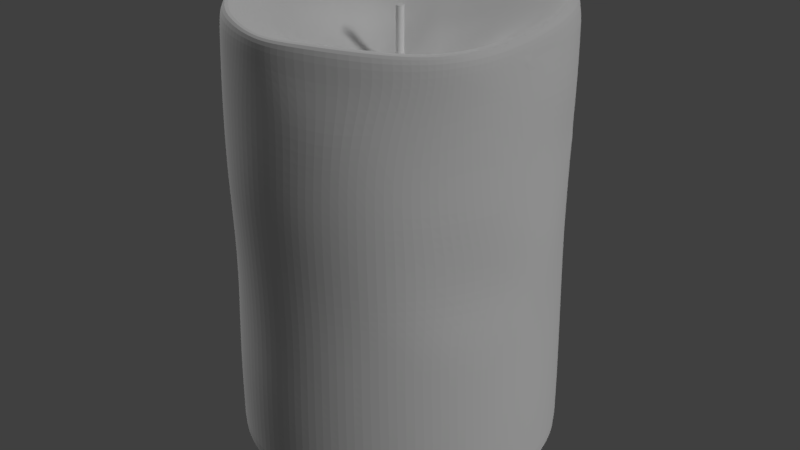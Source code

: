 # Source: KerzeKlein.blend  (saved by Blender 2.79.0; exported with 4.5.12 LTS)
import bpy
from mathutils import Matrix  # noqa: F401  (used for matrix-valued properties, if any)

bpy.ops.wm.read_factory_settings(use_empty=True)
scene = bpy.context.scene
scene.name = 'Scene'

# ---- collections
col_collection_1 = bpy.data.collections.new('Collection 1'); scene.collection.children.link(col_collection_1)

# ---- world
world_world = bpy.data.worlds.new('World'); scene.world = world_world
world_world.color = (0.05088, 0.05088, 0.05088)
world_world.use_sun_shadow = False
world_world.sun_shadow_jitter_overblur = 0.0
world_world.cycles.sampling_method = 'MANUAL'

# ---- lights
light_sun_001 = bpy.data.lights.new('Sun.001', 'SUN')
light_sun_001.transmission_factor = 0.0
light_sun_001.angle = 0.1993
light_sun_001.energy = 1.0
light_sun_001.shadow_buffer_clip_start = 0.5
light_sun_001.shadow_soft_size = 0.1
light_sun_001.shadow_cascade_max_distance = 1000.0
light_sun = bpy.data.lights.new('Sun', 'SUN')
light_sun.transmission_factor = 0.0
light_sun.angle = 0.1993
light_sun.energy = 1.0
light_sun.shadow_buffer_clip_start = 0.5
light_sun.shadow_soft_size = 0.1
light_sun.shadow_cascade_max_distance = 1000.0

# ---- meshes
me_cylinder_001 = bpy.data.meshes.new('Cylinder.001')
me_cylinder_001.from_pydata([(0.0, 1.0, -1.0), (0.0, 1.0, 1.0), (0.1951, 0.9808, -1.0), (0.1951, 0.9808, 1.0), (0.3827, 0.9239, -1.0), (0.3827, 0.9239, 1.0), (0.5556, 0.8315, -1.0), (0.5556, 0.8315, 1.0), (0.7071, 0.7071, -1.0), (0.7071, 0.7071, 1.0), (0.8315, 0.5556, -1.0), (0.8315, 0.5556, 1.0), (0.9239, 0.3827, -1.0), (0.9239, 0.3827, 1.0), (0.9808, 0.1951, -1.0), (0.9808, 0.1951, 1.0), (1.0, 7.55e-08, -1.0), (1.0, 7.55e-08, 1.0), (0.9808, -0.1951, -1.0), (0.9808, -0.1951, 1.0), (0.9239, -0.3827, -1.0), (0.9239, -0.3827, 1.0), (0.8315, -0.5556, -1.0), (0.8315, -0.5556, 1.0), (0.7071, -0.7071, -1.0), (0.7071, -0.7071, 1.0), (0.5556, -0.8315, -1.0), (0.5556, -0.8315, 1.0), (0.3827, -0.9239, -1.0), (0.3827, -0.9239, 1.0), (0.1951, -0.9808, -1.0), (0.1951, -0.9808, 1.0), (-3.258e-07, -1.0, -1.0), (-3.258e-07, -1.0, 1.0), (-0.1951, -0.9808, -1.0), (-0.1951, -0.9808, 1.0), (-0.3827, -0.9239, -1.0), (-0.3827, -0.9239, 1.0), (-0.5556, -0.8315, -1.0), (-0.5556, -0.8315, 1.0), (-0.7071, -0.7071, -1.0), (-0.7071, -0.7071, 1.0), (-0.8315, -0.5556, -1.0), (-0.8315, -0.5556, 1.0), (-0.9239, -0.3827, -1.0), (-0.9239, -0.3827, 1.0), (-0.9808, -0.1951, -1.0), (-0.9808, -0.1951, 1.0), (-1.0, 9.656e-07, -1.0), (-1.0, 9.656e-07, 1.0), (-0.9808, 0.1951, -1.0), (-0.9808, 0.1951, 1.0), (-0.9239, 0.3827, -1.0), (-0.9239, 0.3827, 1.0), (-0.8315, 0.5556, -1.0), (-0.8315, 0.5556, 1.0), (-0.7071, 0.7071, -1.0), (-0.7071, 0.7071, 1.0), (-0.5556, 0.8315, -1.0), (-0.5556, 0.8315, 1.0), (-0.3827, 0.9239, -1.0), (-0.3827, 0.9239, 1.0), (-0.1951, 0.9808, -1.0), (-0.1951, 0.9808, 1.0)], [], [(0, 1, 3, 2), (2, 3, 5, 4), (4, 5, 7, 6), (6, 7, 9, 8), (8, 9, 11, 10), (10, 11, 13, 12), (12, 13, 15, 14), (14, 15, 17, 16), (16, 17, 19, 18), (18, 19, 21, 20), (20, 21, 23, 22), (22, 23, 25, 24), (24, 25, 27, 26), (26, 27, 29, 28), (28, 29, 31, 30), (30, 31, 33, 32), (32, 33, 35, 34), (34, 35, 37, 36), (36, 37, 39, 38), (38, 39, 41, 40), (40, 41, 43, 42), (42, 43, 45, 44), (44, 45, 47, 46), (46, 47, 49, 48), (48, 49, 51, 50), (50, 51, 53, 52), (52, 53, 55, 54), (54, 55, 57, 56), (56, 57, 59, 58), (58, 59, 61, 60), (3, 1, 63, 61, 59, 57, 55, 53, 51, 49, 47, 45, 43, 41, 39, 37, 35, 33, 31, 29, 27, 25, 23, 21, 19, 17, 15, 13, 11, 9, 7, 5), (60, 61, 63, 62), (62, 63, 1, 0), (0, 2, 4, 6, 8, 10, 12, 14, 16, 18, 20, 22, 24, 26, 28, 30, 32, 34, 36, 38, 40, 42, 44, 46, 48, 50, 52, 54, 56, 58, 60, 62)])
me_cylinder_001.use_remesh_preserve_volume = False
me_cylinder_001.use_remesh_preserve_attributes = False
me_cylinder_001.use_mirror_vertex_groups = False
me_cylinder_001.update()
me_cylinder = bpy.data.meshes.new('Cylinder')
me_cylinder.from_pydata([(0.0, 1.0, 0.0), (-0.02931, 0.07116, 1.677), (0.1951, 0.9808, 0.0), (-0.02081, 0.07031, 1.676), (0.3827, 0.9239, 0.0), (-0.01019, 0.06738, 1.676), (0.5556, 0.8315, 0.0), (8.354e-05, 0.06255, 1.676), (0.7071, 0.7071, 0.0), (0.007982, 0.05717, 1.676), (0.8315, 0.5556, 0.0), (0.01241, 0.05262, 1.675), (0.9239, 0.3827, 0.0), (0.01596, 0.04704, 1.675), (0.9808, 0.1951, 0.0), (0.01893, 0.03936, 1.674), (1.0, 7.55e-08, 0.0), (0.01986, 0.02622, 1.673), (0.9808, -0.1951, 0.0), (0.0186, 0.01032, 1.672), (0.9239, -0.3827, 0.0), (0.01475, -0.005407, 1.671), (0.8315, -0.5556, 0.0), (0.009533, -0.02176, 1.67), (0.7071, -0.7071, 0.0), (0.002513, -0.03675, 1.669), (0.5556, -0.8315, 0.0), (0.006127, -0.03237, 1.669), (0.3827, -0.9239, 0.0), (0.01914, -0.02798, 1.669), (0.1951, -0.9808, 0.0), (0.01733, -0.02811, 1.669), (-3.258e-07, -1.0, 0.0), (0.01099, -0.02734, 1.669), (-0.1951, -0.9808, 0.0), (0.001733, -0.02438, 1.67), (-0.3827, -0.9239, 0.0), (-0.008255, -0.0191, 1.672), (-0.5556, -0.8315, 0.0), (-0.01683, -0.01166, 1.673), (-0.7071, -0.7071, 0.0), (-0.02494, -0.001532, 1.675), (-0.8315, -0.5556, 0.0), (-0.0319, 0.01094, 1.676), (-0.9239, -0.3827, 0.0), (-0.03689, 0.02345, 1.677), (-0.9808, -0.1951, 0.0), (-0.03943, 0.03557, 1.677), (-1.0, 9.656e-07, 0.0), (-0.04008, 0.04654, 1.677), (-0.9808, 0.1951, 0.0), (-0.03933, 0.05627, 1.677), (-0.9239, 0.3827, 0.0), (-0.03796, 0.06356, 1.677), (-0.8315, 0.5556, 0.0), (-0.03644, 0.06769, 1.677), (-0.7071, 0.7071, 0.0), (-0.03521, 0.06978, 1.677), (-0.5556, 0.8315, 0.0), (-0.03532, 0.06979, 1.676), (-0.3827, 0.9239, 0.0), (-0.03542, 0.06975, 1.676), (-0.1951, 0.9808, 0.0), (-0.03409, 0.0703, 1.676), (0.0, 1.0, 0.1667), (0.0, 1.0, 0.3333), (0.0, 1.0, 0.5), (-3.254e-05, 1.0, 0.6667), (-0.002222, 1.0, 0.8333), (-0.007111, 0.9998, 1.0), (-0.007104, 0.9862, 1.174), (-0.002074, 0.984, 1.354), (0.0, 0.9575, 1.536), (0.01021, 0.9365, 1.698), (0.03393, 0.9552, 1.849), (0.2129, 0.9518, 1.858), (0.1968, 0.9182, 1.71), (0.1946, 0.9365, 1.544), (0.1907, 0.9656, 1.364), (0.1842, 0.9708, 1.182), (0.1842, 0.9808, 1.0), (0.1902, 0.9808, 0.8333), (0.1941, 0.9808, 0.6667), (0.1951, 0.9808, 0.5), (0.1951, 0.9808, 0.3333), (0.1951, 0.9808, 0.1667), (0.3885, 0.9047, 1.867), (0.3827, 0.875, 1.717), (0.3806, 0.8823, 1.55), (0.3754, 0.9103, 1.373), (0.3677, 0.9214, 1.184), (0.3677, 0.9239, 1.001), (0.3744, 0.9239, 0.8333), (0.3797, 0.9239, 0.6667), (0.3825, 0.9239, 0.5), (0.3827, 0.9239, 0.3333), (0.3827, 0.9239, 0.1667), (0.5809, 0.7927, 1.879), (0.5548, 0.7994, 1.719), (0.551, 0.8, 1.552), (0.5446, 0.8235, 1.374), (0.5364, 0.8315, 1.185), (0.5364, 0.8315, 1.002), (0.5434, 0.8315, 0.8333), (0.5496, 0.8315, 0.6667), (0.554, 0.8315, 0.5), (0.5556, 0.8315, 0.3333), (0.5556, 0.8315, 0.1667), (0.7328, 0.657, 1.897), (0.7049, 0.6901, 1.719), (0.6993, 0.6905, 1.552), (0.6922, 0.7061, 1.374), (0.6839, 0.7071, 1.185), (0.6838, 0.7071, 1.002), (0.6908, 0.7071, 0.8333), (0.6976, 0.7071, 0.6667), (0.7034, 0.7071, 0.5), (0.7068, 0.7071, 0.3333), (0.7071, 0.7071, 0.1667), (0.8298, 0.5301, 1.9), (0.8241, 0.5496, 1.717), (0.8443, 0.4891, 1.482), (0.8437, 0.4906, 1.436), (0.8045, 0.5556, 1.184), (0.8044, 0.5556, 1.001), (0.8109, 0.5556, 0.8333), (0.8182, 0.5556, 0.6667), (0.8251, 0.5556, 0.5), (0.8299, 0.5556, 0.3333), (0.8315, 0.5556, 0.1667), (0.8988, 0.349, 1.893), (0.9031, 0.3825, 1.712), (0.8645, 0.4454, 1.481), (0.8665, 0.4455, 1.433), (0.8937, 0.3827, 1.182), (0.8936, 0.3827, 1.0), (0.8995, 0.3827, 0.8333), (0.907, 0.3827, 0.6667), (0.9142, 0.3827, 0.5), (0.9219, 0.3827, 0.3333), (0.9239, 0.3827, 0.1667), (0.9242, 0.1339, 1.885), (0.9429, 0.1851, 1.707), (0.9314, 0.1951, 1.537), (0.945, 0.1951, 1.355), (0.9484, 0.2147, 1.174), (0.9484, 0.2148, 1.0), (0.9533, 0.1951, 0.8333), (0.9601, 0.1951, 0.6667), (0.9704, 0.1951, 0.5), (0.9784, 0.1951, 0.3333), (0.9808, 0.1951, 0.1667), (0.9143, -0.1152, 1.872), (0.9337, -0.04831, 1.715), (0.9384, 7.55e-08, 1.528), (0.9483, 0.000106, 1.346), (0.9663, 0.06202, 1.169), (0.9663, 0.06205, 1.0), (0.9697, 0.001594, 0.8333), (0.9785, 7.55e-08, 0.6667), (0.9888, 7.55e-08, 0.5), (0.9971, 7.55e-08, 0.3333), (1.0, 7.55e-08, 0.1667), (0.8887, -0.3135, 1.867), (0.8932, -0.2622, 1.734), (0.9131, -0.1963, 1.519), (0.9261, -0.1918, 1.339), (0.9464, -0.1096, 1.167), (0.9466, -0.1096, 1.0), (0.9504, -0.19, 0.8333), (0.9592, -0.1951, 0.6667), (0.9695, -0.1951, 0.5), (0.9778, -0.1951, 0.3333), (0.9808, -0.1951, 0.1667), (0.8478, -0.4398, 1.865), (0.8426, -0.4172, 1.733), (0.8536, -0.3863, 1.514), (0.8691, -0.378, 1.334), (0.8895, -0.2972, 1.167), (0.8897, -0.2972, 1.0), (0.8935, -0.3776, 0.8333), (0.9023, -0.3827, 0.6667), (0.9126, -0.3827, 0.5), (0.9209, -0.3827, 0.3333), (0.9239, -0.3827, 0.1667), (0.7936, -0.541, 1.862), (0.7719, -0.5516, 1.728), (0.7637, -0.5607, 1.513), (0.7803, -0.5542, 1.333), (0.7981, -0.4935, 1.167), (0.7981, -0.4926, 1.0), (0.802, -0.5523, 0.8333), (0.8107, -0.5556, 0.6667), (0.8209, -0.5556, 0.5), (0.829, -0.5556, 0.3333), (0.8315, -0.5556, 0.1667), (0.7209, -0.6382, 1.857), (0.6804, -0.6722, 1.72), (0.6538, -0.7091, 1.506), (0.6718, -0.7071, 1.333), (0.6761, -0.6873, 1.167), (0.6761, -0.6815, 1.0), (0.681, -0.7009, 0.8333), (0.6877, -0.707, 0.6667), (0.6974, -0.7071, 0.5), (0.705, -0.7071, 0.3333), (0.7071, -0.7071, 0.1667), (0.6035, -0.7451, 1.851), (0.55, -0.8026, 1.691), (0.5223, -0.8309, 1.503), (0.5321, -0.8315, 1.333), (0.5278, -0.8287, 1.167), (0.5278, -0.819, 1.0), (0.5334, -0.819, 0.8333), (0.5404, -0.8287, 0.6667), (0.547, -0.8315, 0.5), (0.5539, -0.8315, 0.3333), (0.5556, -0.8315, 0.1667), (0.4187, -0.8514, 1.847), (0.3897, -0.9116, 1.673), (0.3686, -0.9212, 1.503), (0.3644, -0.9233, 1.333), (0.3585, -0.9159, 1.167), (0.3585, -0.9045, 1.0), (0.3647, -0.9046, 0.8333), (0.3716, -0.916, 0.6667), (0.3776, -0.9234, 0.5), (0.3816, -0.9239, 0.3333), (0.3827, -0.9239, 0.1667), (0.1636, -0.9263, 1.851), (0.2128, -0.9671, 1.673), (0.1958, -0.9774, 1.501), (0.181, -0.9768, 1.333), (0.175, -0.9663, 1.167), (0.175, -0.9552, 1.0), (0.1813, -0.9552, 0.8333), (0.1878, -0.9664, 0.6667), (0.1927, -0.9768, 0.5), (0.195, -0.9808, 0.3333), (0.1951, -0.9808, 0.1667), (-0.0544, -0.9509, 1.864), (0.002373, -0.9795, 1.683), (0.009441, -0.9969, 1.5), (-0.01001, -0.995, 1.333), (-0.01591, -0.9788, 1.167), (-0.0159, -0.9698, 1.0), (-0.009791, -0.9699, 0.8333), (-0.004101, -0.9789, 0.6667), (-0.0006004, -0.9951, 0.5), (-3.258e-07, -1.0, 0.3333), (-3.258e-07, -1.0, 0.1667), (-0.1818, -0.9408, 1.868), (-0.205, -0.9542, 1.701), (-0.1898, -0.9782, 1.502), (-0.2014, -0.9748, 1.333), (-0.2068, -0.9584, 1.167), (-0.2068, -0.9489, 1.0), (-0.2013, -0.9489, 0.8333), (-0.1968, -0.9584, 0.6667), (-0.1951, -0.9748, 0.5), (-0.1951, -0.9808, 0.3333), (-0.1951, -0.9808, 0.1667), (-0.32, -0.9116, 1.864), (-0.3769, -0.9081, 1.707), (-0.3816, -0.919, 1.508), (-0.386, -0.9179, 1.333), (-0.3906, -0.9014, 1.167), (-0.3906, -0.892, 1.0), (-0.3859, -0.892, 0.8333), (-0.3829, -0.9014, 0.6667), (-0.3827, -0.9179, 0.5), (-0.3827, -0.9239, 0.3333), (-0.3827, -0.9239, 0.1667), (-0.4843, -0.8509, 1.857), (-0.5294, -0.836, 1.709), (-0.5514, -0.8284, 1.509), (-0.5567, -0.8265, 1.333), (-0.5601, -0.8103, 1.167), (-0.5601, -0.8013, 1.0), (-0.5566, -0.8014, 0.8333), (-0.5556, -0.8103, 0.6667), (-0.5556, -0.8265, 0.5), (-0.5556, -0.8315, 0.3333), (-0.5556, -0.8315, 0.1667), (-0.6177, -0.7647, 1.855), (-0.661, -0.738, 1.704), (-0.7026, -0.7099, 1.507), (-0.7072, -0.7031, 1.333), (-0.7091, -0.6927, 1.167), (-0.7091, -0.6816, 1.0), (-0.7072, -0.6817, 0.8333), (-0.7071, -0.6928, 0.6667), (-0.7071, -0.7031, 0.5), (-0.7071, -0.7071, 0.3333), (-0.7071, -0.7071, 0.1667), (-0.7442, -0.6394, 1.849), (-0.791, -0.5961, 1.687), (-0.8254, -0.5655, 1.503), (-0.8315, -0.555, 1.333), (-0.8319, -0.5478, 1.167), (-0.8319, -0.5364, 1.0), (-0.8315, -0.5366, 0.8333), (-0.8315, -0.5478, 0.6667), (-0.8315, -0.555, 0.5), (-0.8315, -0.5556, 0.3333), (-0.8315, -0.5556, 0.1667), (-0.8556, -0.47, 1.842), (-0.8996, -0.4242, 1.672), (-0.9181, -0.3971, 1.501), (-0.9239, -0.3827, 1.333), (-0.9239, -0.38, 1.167), (-0.9239, -0.3705, 1.0), (-0.9239, -0.3706, 0.8333), (-0.9239, -0.3801, 0.6667), (-0.9239, -0.3827, 0.5), (-0.9239, -0.3827, 0.3333), (-0.9239, -0.3827, 0.1667), (-0.9419, -0.2618, 1.836), (-0.9666, -0.2381, 1.665), (-0.9762, -0.2182, 1.499), (-0.9808, -0.1957, 1.333), (-0.9808, -0.195, 1.167), (-0.9808, -0.1892, 1.0), (-0.9808, -0.1893, 0.8333), (-0.9808, -0.195, 0.6667), (-0.9808, -0.1951, 0.5), (-0.9808, -0.1951, 0.3333), (-0.9808, -0.1951, 0.1667), (-0.9832, -0.04767, 1.831), (-0.9921, -0.04416, 1.66), (-0.9992, -0.02902, 1.494), (-1.0, -0.00708, 1.333), (-1.0, 9.656e-07, 1.167), (-1.0, 0.001447, 1.0), (-1.0, 0.001393, 0.8333), (-1.0, 9.656e-07, 0.6667), (-1.0, 9.656e-07, 0.5), (-1.0, 9.656e-07, 0.3333), (-1.0, 9.656e-07, 0.1667), (-0.9783, 0.1429, 1.827), (-0.9773, 0.1514, 1.657), (-0.9811, 0.1619, 1.493), (-0.9808, 0.1826, 1.333), (-0.9808, 0.1926, 1.167), (-0.9808, 0.1951, 1.0), (-0.9808, 0.1951, 0.8333), (-0.9808, 0.1951, 0.6667), (-0.9808, 0.1951, 0.5), (-0.9808, 0.1951, 0.3333), (-0.9808, 0.1951, 0.1667), (-0.936, 0.3266, 1.823), (-0.9226, 0.3353, 1.657), (-0.9233, 0.3477, 1.494), (-0.9239, 0.3678, 1.333), (-0.9239, 0.3727, 1.167), (-0.9239, 0.3827, 1.0), (-0.9239, 0.3827, 0.8333), (-0.9239, 0.3827, 0.6667), (-0.9239, 0.3827, 0.5), (-0.9239, 0.3827, 0.3333), (-0.9239, 0.3827, 0.1667), (-0.8503, 0.4992, 1.82), (-0.8361, 0.4999, 1.655), (-0.8307, 0.5176, 1.498), (-0.8315, 0.5397, 1.333), (-0.8315, 0.5427, 1.167), (-0.8315, 0.5552, 1.0), (-0.8315, 0.5556, 0.8333), (-0.8315, 0.5556, 0.6667), (-0.8315, 0.5556, 0.5), (-0.8315, 0.5556, 0.3333), (-0.8315, 0.5556, 0.1667), (-0.7198, 0.6503, 1.819), (-0.7161, 0.6481, 1.653), (-0.707, 0.6687, 1.503), (-0.7071, 0.6894, 1.333), (-0.7071, 0.7059, 1.167), (-0.7071, 0.706, 1.0), (-0.7071, 0.7071, 0.8333), (-0.7071, 0.7071, 0.6667), (-0.7071, 0.7071, 0.5), (-0.7071, 0.7071, 0.3333), (-0.7071, 0.7071, 0.1667), (-0.5549, 0.7738, 1.821), (-0.5588, 0.772, 1.661), (-0.5556, 0.7942, 1.509), (-0.5556, 0.8163, 1.334), (-0.5558, 0.8304, 1.167), (-0.5558, 0.8297, 1.0), (-0.5556, 0.8315, 0.8333), (-0.5556, 0.8315, 0.6667), (-0.5556, 0.8315, 0.5), (-0.5556, 0.8315, 0.3333), (-0.5556, 0.8315, 0.1667), (-0.3684, 0.8622, 1.827), (-0.3777, 0.8659, 1.67), (-0.3826, 0.8867, 1.518), (-0.3827, 0.9096, 1.338), (-0.3842, 0.9248, 1.167), (-0.3842, 0.9227, 1.0), (-0.3827, 0.9239, 0.8333), (-0.3827, 0.9239, 0.6667), (-0.3827, 0.9239, 0.5), (-0.3827, 0.9239, 0.3333), (-0.3827, 0.9239, 0.1667), (-0.1676, 0.9211, 1.837), (-0.181, 0.9252, 1.682), (-0.1951, 0.9417, 1.527), (-0.1955, 0.9621, 1.345), (-0.199, 0.9808, 1.169), (-0.199, 0.9801, 1.0), (-0.1956, 0.9808, 0.8333), (-0.1951, 0.9808, 0.6667), (-0.1951, 0.9808, 0.5), (-0.1951, 0.9808, 0.3333), (-0.1951, 0.9808, 0.1667), (0.2441, 0.9301, 2.026), (0.03329, 0.957, 2.017), (0.4424, 0.8483, 2.029), (0.6275, 0.7309, 2.027), (0.7543, 0.6127, 2.022), (0.8293, 0.4892, 2.014), (0.884, 0.3373, 2.006), (0.913, 0.1571, 1.99), (0.9175, -0.0537, 1.974), (0.8994, -0.2525, 1.963), (0.8616, -0.4107, 1.958), (0.8019, -0.541, 1.957), (0.7136, -0.6456, 1.956), (0.5837, -0.7515, 1.96), (0.3925, -0.8533, 1.967), (0.1459, -0.9264, 1.967), (-0.05256, -0.9499, 1.957), (-0.1766, -0.9406, 1.957), (-0.3052, -0.9121, 1.963), (-0.4612, -0.8532, 1.973), (-0.5968, -0.7693, 1.977), (-0.7339, -0.6445, 1.981), (-0.8582, -0.4755, 1.983), (-0.9441, -0.2698, 1.991), (-0.9844, -0.04466, 2.001), (-0.9726, 0.163, 2.003), (-0.921, 0.3531, 2.004), (-0.8239, 0.5229, 2.005), (-0.6887, 0.6763, 2.006), (-0.5235, 0.7922, 2.006), (-0.3484, 0.8731, 2.006), (-0.1648, 0.9345, 2.01), (0.2229, 0.7951, 2.003), (0.03409, 0.8203, 1.991), (0.4022, 0.7309, 2.007), (0.5695, 0.6416, 2.01), (0.6929, 0.548, 2.01), (0.7677, 0.4357, 2.002), (0.8182, 0.2961, 1.992), (0.8458, 0.1386, 1.977), (0.8516, -0.04227, 1.962), (0.8387, -0.224, 1.953), (0.804, -0.3755, 1.949), (0.7464, -0.4995, 1.948), (0.6613, -0.5994, 1.945), (0.5373, -0.689, 1.948), (0.3605, -0.7741, 1.952), (0.1442, -0.8437, 1.954), (-0.04664, -0.8836, 1.95), (-0.1647, -0.8801, 1.95), (-0.2765, -0.8506, 1.954), (-0.4114, -0.7895, 1.962), (-0.5295, -0.7101, 1.965), (-0.6467, -0.5947, 1.971), (-0.7527, -0.4416, 1.97), (-0.8222, -0.2542, 1.975), (-0.8456, -0.04727, 1.982), (-0.8293, 0.1352, 1.982), (-0.7772, 0.2996, 1.981), (-0.6886, 0.4514, 1.98), (-0.5725, 0.5819, 1.979), (-0.435, 0.6816, 1.977), (-0.2912, 0.7519, 1.977), (-0.1397, 0.805, 1.983), (0.2007, 0.6867, 1.957), (0.03414, 0.7034, 1.944), (0.3592, 0.6422, 1.965), (0.5073, 0.5772, 1.974), (0.628, 0.4959, 1.982), (0.7084, 0.3871, 1.976), (0.7582, 0.2615, 1.967), (0.7848, 0.1215, 1.954), (0.792, -0.04029, 1.941), (0.7804, -0.194, 1.934), (0.7485, -0.3388, 1.932), (0.6889, -0.4573, 1.929), (0.5993, -0.5583, 1.928), (0.4893, -0.6349, 1.929), (0.3267, -0.7081, 1.929), (0.1435, -0.766, 1.93), (-0.03323, -0.8115, 1.932), (-0.1507, -0.8126, 1.935), (-0.2583, -0.7813, 1.938), (-0.3692, -0.7258, 1.941), (-0.4737, -0.6492, 1.943), (-0.5708, -0.5458, 1.945), (-0.6589, -0.4019, 1.945), (-0.7105, -0.2261, 1.945), (-0.7209, -0.04269, 1.942), (-0.6985, 0.1202, 1.938), (-0.6488, 0.2628, 1.936), (-0.5718, 0.3919, 1.933), (-0.4747, 0.5026, 1.933), (-0.3629, 0.587, 1.932), (-0.2452, 0.6488, 1.933), (-0.1195, 0.6932, 1.938), (0.1751, 0.6097, 1.917), (0.02883, 0.6218, 1.906), (0.3216, 0.5797, 1.93), (0.4568, 0.5296, 1.942), (0.5663, 0.453, 1.948), (0.6517, 0.3503, 1.946), (0.7047, 0.2336, 1.94), (0.7321, 0.1008, 1.929), (0.7395, -0.02799, 1.92), (0.7281, -0.1699, 1.913), (0.6983, -0.3084, 1.911), (0.6362, -0.4199, 1.909), (0.5417, -0.519, 1.908), (0.4331, -0.5948, 1.908), (0.2979, -0.6547, 1.905), (0.1334, -0.7067, 1.904), (-0.019, -0.7414, 1.909), (-0.1377, -0.7442, 1.914), (-0.2396, -0.7163, 1.916), (-0.3365, -0.6684, 1.918), (-0.4292, -0.5953, 1.919), (-0.5148, -0.4938, 1.918), (-0.5834, -0.359, 1.916), (-0.6236, -0.1946, 1.911), (-0.6278, -0.03256, 1.906), (-0.6046, 0.1146, 1.901), (-0.5561, 0.2397, 1.897), (-0.4886, 0.353, 1.895), (-0.4078, 0.4474, 1.895), (-0.3139, 0.52, 1.895), (-0.2149, 0.5745, 1.897), (-0.1045, 0.6127, 1.901), (0.1524, 0.5569, 1.886), (0.0214, 0.5651, 1.876), (0.288, 0.5318, 1.9), (0.4031, 0.491, 1.91), (0.5101, 0.4198, 1.916), (0.5977, 0.3239, 1.917), (0.6536, 0.2144, 1.913), (0.6818, 0.09481, 1.905), (0.6904, -0.02805, 1.898), (0.6817, -0.1513, 1.893), (0.6538, -0.283, 1.891), (0.5902, -0.3884, 1.888), (0.4931, -0.4833, 1.886), (0.3857, -0.5577, 1.883), (0.2615, -0.6144, 1.881), (0.1268, -0.6574, 1.88), (-0.009607, -0.682, 1.884), (-0.1261, -0.6835, 1.89), (-0.2221, -0.663, 1.893), (-0.3096, -0.6203, 1.895), (-0.3949, -0.5463, 1.895), (-0.4696, -0.4431, 1.892), (-0.5262, -0.3132, 1.886), (-0.557, -0.1646, 1.88), (-0.5592, -0.01781, 1.874), (-0.5372, 0.1123, 1.87), (-0.4931, 0.2259, 1.867), (-0.4323, 0.3262, 1.864), (-0.3625, 0.4091, 1.864), (-0.2818, 0.4731, 1.866), (-0.1948, 0.5222, 1.868), (-0.09526, 0.5561, 1.872), (0.1192, 0.4971, 1.845), (0.008715, 0.5031, 1.841), (0.2287, 0.4768, 1.854), (0.3345, 0.4406, 1.863), (0.4337, 0.3821, 1.871), (0.5172, 0.3, 1.874), (0.5748, 0.2017, 1.872), (0.6075, 0.09203, 1.867), (0.6198, -0.02508, 1.863), (0.6152, -0.1437, 1.859), (0.5875, -0.2527, 1.857), (0.5238, -0.3501, 1.854), (0.4346, -0.4351, 1.849), (0.3318, -0.5044, 1.845), (0.2219, -0.5568, 1.842), (0.1072, -0.5936, 1.843), (-0.008237, -0.6121, 1.846), (-0.1114, -0.6117, 1.85), (-0.2001, -0.5908, 1.854), (-0.2804, -0.547, 1.856), (-0.3532, -0.4753, 1.855), (-0.4146, -0.3737, 1.854), (-0.4579, -0.2522, 1.842), (-0.4803, -0.1197, 1.836), (-0.4798, 0.006031, 1.831), (-0.4604, 0.1155, 1.829), (-0.4239, 0.212, 1.826), (-0.3742, 0.2966, 1.824), (-0.3147, 0.3666, 1.824), (-0.2481, 0.4221, 1.827), (-0.1755, 0.4639, 1.83), (-0.09027, 0.4921, 1.836), (0.09054, 0.4531, 1.815), (-0.001397, 0.4577, 1.814), (0.1867, 0.4346, 1.821), (0.282, 0.4012, 1.829), (0.3686, 0.3505, 1.831), (0.4488, 0.2787, 1.833), (0.5061, 0.1896, 1.832), (0.5383, 0.08726, 1.827), (0.5554, -0.02033, 1.828), (0.5486, -0.1246, 1.826), (0.5245, -0.2291, 1.825), (0.4668, -0.3165, 1.823), (0.3824, -0.3947, 1.817), (0.2926, -0.4592, 1.813), (0.1943, -0.5048, 1.808), (0.09142, -0.5377, 1.81), (-0.007793, -0.5524, 1.813), (-0.09788, -0.5464, 1.817), (-0.1807, -0.5244, 1.821), (-0.2545, -0.4784, 1.823), (-0.319, -0.4079, 1.822), (-0.371, -0.3185, 1.82), (-0.4075, -0.2054, 1.811), (-0.4242, -0.0882, 1.804), (-0.4229, 0.0217, 1.8), (-0.4068, 0.1172, 1.798), (-0.3762, 0.2009, 1.794), (-0.3341, 0.2745, 1.793), (-0.2837, 0.3367, 1.795), (-0.2255, 0.3854, 1.798), (-0.1619, 0.4227, 1.802), (-0.08815, 0.4481, 1.809), (0.05971, 0.3975, 1.781), (-0.01709, 0.4011, 1.781), (0.1405, 0.3817, 1.785), (0.218, 0.3518, 1.788), (0.2934, 0.3091, 1.788), (0.3626, 0.2495, 1.788), (0.4139, 0.1738, 1.786), (0.446, 0.08399, 1.784), (0.4578, -0.004957, 1.784), (0.4569, -0.09608, 1.785), (0.4337, -0.1885, 1.783), (0.3828, -0.2676, 1.779), (0.3143, -0.3379, 1.774), (0.2419, -0.3911, 1.769), (0.1617, -0.4292, 1.768), (0.07412, -0.4546, 1.769), (-0.00705, -0.4625, 1.772), (-0.08311, -0.4568, 1.776), (-0.1544, -0.4323, 1.782), (-0.2174, -0.3884, 1.783), (-0.2717, -0.3241, 1.783), (-0.3153, -0.2449, 1.78), (-0.3447, -0.1543, 1.774), (-0.3579, -0.05541, 1.769), (-0.3569, 0.03565, 1.766), (-0.3443, 0.1151, 1.764), (-0.3206, 0.1853, 1.762), (-0.2873, 0.2473, 1.762), (-0.2466, 0.2987, 1.763), (-0.1989, 0.3398, 1.766), (-0.1458, 0.3715, 1.771), (-0.08643, 0.3925, 1.776), (0.5809, 0.7927, 1.879), (0.7328, 0.657, 1.897), (0.8298, 0.5301, 1.9), (0.8988, 0.349, 1.893), (0.9242, 0.1339, 1.885), (0.9143, -0.1152, 1.872), (0.8443, 0.4891, 1.482), (0.8437, 0.4906, 1.436), (0.8645, 0.4454, 1.481), (0.8665, 0.4455, 1.433), (0.8443, 0.4891, 1.482), (0.8437, 0.4906, 1.436), (0.8645, 0.4454, 1.481), (0.8665, 0.4455, 1.433), (0.02833, 0.3139, 1.741), (-0.02752, 0.3171, 1.74), (0.08627, 0.3007, 1.741), (0.1447, 0.2775, 1.741), (0.1977, 0.245, 1.738), (0.2432, 0.2023, 1.734), (0.2801, 0.1481, 1.732), (0.3041, 0.08474, 1.73), (0.3165, 0.01531, 1.73), (0.3132, -0.05581, 1.727), (0.2953, -0.1238, 1.723), (0.2602, -0.1862, 1.719), (0.2176, -0.2406, 1.716), (0.1683, -0.2834, 1.717), (0.1108, -0.3083, 1.718), (0.05212, -0.3236, 1.721), (-0.005958, -0.327, 1.723), (-0.0629, -0.3191, 1.726), (-0.1163, -0.2983, 1.73), (-0.1638, -0.2611, 1.732), (-0.2038, -0.2108, 1.733), (-0.2345, -0.1517, 1.733), (-0.2554, -0.08634, 1.731), (-0.2662, -0.01961, 1.73), (-0.2673, 0.04381, 1.728), (-0.26, 0.103, 1.728), (-0.2447, 0.1562, 1.728), (-0.2221, 0.2026, 1.729), (-0.1933, 0.2419, 1.731), (-0.159, 0.2728, 1.733), (-0.1206, 0.2958, 1.735), (-0.07776, 0.3109, 1.738), (0.01173, 0.2529, 1.717), (-0.02984, 0.2566, 1.718), (0.05536, 0.2417, 1.716), (0.09752, 0.2231, 1.715), (0.1344, 0.1968, 1.712), (0.1671, 0.1648, 1.708), (0.1934, 0.1248, 1.705), (0.2126, 0.07597, 1.702), (0.2218, 0.02485, 1.699), (0.2167, -0.02657, 1.696), (0.2041, -0.08057, 1.693), (0.1807, -0.1283, 1.689), (0.1521, -0.1717, 1.688), (0.1197, -0.2071, 1.69), (0.0783, -0.2237, 1.691), (0.03605, -0.2335, 1.694), (-0.006959, -0.2337, 1.696), (-0.05009, -0.2247, 1.7), (-0.09024, -0.2078, 1.703), (-0.1251, -0.1795, 1.706), (-0.155, -0.1411, 1.708), (-0.1789, -0.09686, 1.709), (-0.1958, -0.04857, 1.71), (-0.2053, -0.0005248, 1.709), (-0.2074, 0.04617, 1.709), (-0.2032, 0.09093, 1.709), (-0.1923, 0.1321, 1.709), (-0.1763, 0.1685, 1.711), (-0.1551, 0.1983, 1.712), (-0.1291, 0.2223, 1.713), (-0.09968, 0.2403, 1.715), (-0.06664, 0.252, 1.717), (-0.002888, 0.1804, 1.695), (-0.02834, 0.1832, 1.695), (0.02397, 0.1713, 1.693), (0.049, 0.1578, 1.691), (0.07226, 0.1405, 1.689), (0.09192, 0.1192, 1.686), (0.107, 0.09426, 1.684), (0.1174, 0.06591, 1.681), (0.1211, 0.03345, 1.678), (0.1194, -0.00116, 1.676), (0.1117, -0.03641, 1.673), (0.1002, -0.06863, 1.671), (0.08567, -0.09795, 1.67), (0.06817, -0.1223, 1.671), (0.04392, -0.1328, 1.672), (0.01734, -0.1363, 1.673), (-0.01016, -0.1336, 1.675), (-0.03756, -0.1257, 1.678), (-0.06254, -0.1114, 1.681), (-0.08525, -0.09278, 1.685), (-0.1044, -0.06925, 1.687), (-0.1205, -0.04289, 1.689), (-0.1319, -0.0145, 1.691), (-0.1387, 0.01515, 1.692), (-0.141, 0.045, 1.692), (-0.139, 0.07415, 1.693), (-0.1332, 0.1016, 1.693), (-0.1234, 0.1254, 1.693), (-0.11, 0.1454, 1.694), (-0.09348, 0.1614, 1.694), (-0.07427, 0.1729, 1.695), (-0.0526, 0.1804, 1.695)], [], [(74, 417, 416, 75), (75, 416, 418, 86), (86, 418, 419, 97), (97, 419, 420, 108), (108, 420, 421, 119), (119, 421, 422, 130), (130, 422, 423, 141), (141, 423, 424, 152), (152, 424, 425, 163), (163, 425, 426, 174), (174, 426, 427, 185), (185, 427, 428, 196), (196, 428, 429, 207), (207, 429, 430, 218), (218, 430, 431, 229), (229, 431, 432, 240), (240, 432, 433, 251), (251, 433, 434, 262), (262, 434, 435, 273), (273, 435, 436, 284), (284, 436, 437, 295), (295, 437, 438, 306), (306, 438, 439, 317), (317, 439, 440, 328), (328, 440, 441, 339), (339, 441, 442, 350), (350, 442, 443, 361), (361, 443, 444, 372), (372, 444, 445, 383), (383, 445, 446, 394), (3, 1, 63, 61, 59, 57, 55, 53, 51, 49, 47, 45, 43, 41, 39, 37, 35, 33, 31, 29, 27, 25, 23, 21, 19, 17, 15, 13, 11, 9, 7, 5), (394, 446, 447, 405), (405, 447, 417, 74), (0, 2, 4, 6, 8, 10, 12, 14, 16, 18, 20, 22, 24, 26, 28, 30, 32, 34, 36, 38, 40, 42, 44, 46, 48, 50, 52, 54, 56, 58, 60, 62), (62, 415, 64, 0), (415, 414, 65, 64), (414, 413, 66, 65), (413, 412, 67, 66), (412, 411, 68, 67), (411, 410, 69, 68), (410, 409, 70, 69), (409, 408, 71, 70), (408, 407, 72, 71), (407, 406, 73, 72), (406, 405, 74, 73), (60, 404, 415, 62), (404, 403, 414, 415), (403, 402, 413, 414), (402, 401, 412, 413), (401, 400, 411, 412), (400, 399, 410, 411), (399, 398, 409, 410), (398, 397, 408, 409), (397, 396, 407, 408), (396, 395, 406, 407), (395, 394, 405, 406), (58, 393, 404, 60), (393, 392, 403, 404), (392, 391, 402, 403), (391, 390, 401, 402), (390, 389, 400, 401), (389, 388, 399, 400), (388, 387, 398, 399), (387, 386, 397, 398), (386, 385, 396, 397), (385, 384, 395, 396), (384, 383, 394, 395), (56, 382, 393, 58), (382, 381, 392, 393), (381, 380, 391, 392), (380, 379, 390, 391), (379, 378, 389, 390), (378, 377, 388, 389), (377, 376, 387, 388), (376, 375, 386, 387), (375, 374, 385, 386), (374, 373, 384, 385), (373, 372, 383, 384), (54, 371, 382, 56), (371, 370, 381, 382), (370, 369, 380, 381), (369, 368, 379, 380), (368, 367, 378, 379), (367, 366, 377, 378), (366, 365, 376, 377), (365, 364, 375, 376), (364, 363, 374, 375), (363, 362, 373, 374), (362, 361, 372, 373), (52, 360, 371, 54), (360, 359, 370, 371), (359, 358, 369, 370), (358, 357, 368, 369), (357, 356, 367, 368), (356, 355, 366, 367), (355, 354, 365, 366), (354, 353, 364, 365), (353, 352, 363, 364), (352, 351, 362, 363), (351, 350, 361, 362), (50, 349, 360, 52), (349, 348, 359, 360), (348, 347, 358, 359), (347, 346, 357, 358), (346, 345, 356, 357), (345, 344, 355, 356), (344, 343, 354, 355), (343, 342, 353, 354), (342, 341, 352, 353), (341, 340, 351, 352), (340, 339, 350, 351), (48, 338, 349, 50), (338, 337, 348, 349), (337, 336, 347, 348), (336, 335, 346, 347), (335, 334, 345, 346), (334, 333, 344, 345), (333, 332, 343, 344), (332, 331, 342, 343), (331, 330, 341, 342), (330, 329, 340, 341), (329, 328, 339, 340), (46, 327, 338, 48), (327, 326, 337, 338), (326, 325, 336, 337), (325, 324, 335, 336), (324, 323, 334, 335), (323, 322, 333, 334), (322, 321, 332, 333), (321, 320, 331, 332), (320, 319, 330, 331), (319, 318, 329, 330), (318, 317, 328, 329), (44, 316, 327, 46), (316, 315, 326, 327), (315, 314, 325, 326), (314, 313, 324, 325), (313, 312, 323, 324), (312, 311, 322, 323), (311, 310, 321, 322), (310, 309, 320, 321), (309, 308, 319, 320), (308, 307, 318, 319), (307, 306, 317, 318), (42, 305, 316, 44), (305, 304, 315, 316), (304, 303, 314, 315), (303, 302, 313, 314), (302, 301, 312, 313), (301, 300, 311, 312), (300, 299, 310, 311), (299, 298, 309, 310), (298, 297, 308, 309), (297, 296, 307, 308), (296, 295, 306, 307), (40, 294, 305, 42), (294, 293, 304, 305), (293, 292, 303, 304), (292, 291, 302, 303), (291, 290, 301, 302), (290, 289, 300, 301), (289, 288, 299, 300), (288, 287, 298, 299), (287, 286, 297, 298), (286, 285, 296, 297), (285, 284, 295, 296), (38, 283, 294, 40), (283, 282, 293, 294), (282, 281, 292, 293), (281, 280, 291, 292), (280, 279, 290, 291), (279, 278, 289, 290), (278, 277, 288, 289), (277, 276, 287, 288), (276, 275, 286, 287), (275, 274, 285, 286), (274, 273, 284, 285), (36, 272, 283, 38), (272, 271, 282, 283), (271, 270, 281, 282), (270, 269, 280, 281), (269, 268, 279, 280), (268, 267, 278, 279), (267, 266, 277, 278), (266, 265, 276, 277), (265, 264, 275, 276), (264, 263, 274, 275), (263, 262, 273, 274), (34, 261, 272, 36), (261, 260, 271, 272), (260, 259, 270, 271), (259, 258, 269, 270), (258, 257, 268, 269), (257, 256, 267, 268), (256, 255, 266, 267), (255, 254, 265, 266), (254, 253, 264, 265), (253, 252, 263, 264), (252, 251, 262, 263), (32, 250, 261, 34), (250, 249, 260, 261), (249, 248, 259, 260), (248, 247, 258, 259), (247, 246, 257, 258), (246, 245, 256, 257), (245, 244, 255, 256), (244, 243, 254, 255), (243, 242, 253, 254), (242, 241, 252, 253), (241, 240, 251, 252), (30, 239, 250, 32), (239, 238, 249, 250), (238, 237, 248, 249), (237, 236, 247, 248), (236, 235, 246, 247), (235, 234, 245, 246), (234, 233, 244, 245), (233, 232, 243, 244), (232, 231, 242, 243), (231, 230, 241, 242), (230, 229, 240, 241), (28, 228, 239, 30), (228, 227, 238, 239), (227, 226, 237, 238), (226, 225, 236, 237), (225, 224, 235, 236), (224, 223, 234, 235), (223, 222, 233, 234), (222, 221, 232, 233), (221, 220, 231, 232), (220, 219, 230, 231), (219, 218, 229, 230), (26, 217, 228, 28), (217, 216, 227, 228), (216, 215, 226, 227), (215, 214, 225, 226), (214, 213, 224, 225), (213, 212, 223, 224), (212, 211, 222, 223), (211, 210, 221, 222), (210, 209, 220, 221), (209, 208, 219, 220), (208, 207, 218, 219), (24, 206, 217, 26), (206, 205, 216, 217), (205, 204, 215, 216), (204, 203, 214, 215), (203, 202, 213, 214), (202, 201, 212, 213), (201, 200, 211, 212), (200, 199, 210, 211), (199, 198, 209, 210), (198, 197, 208, 209), (197, 196, 207, 208), (22, 195, 206, 24), (195, 194, 205, 206), (194, 193, 204, 205), (193, 192, 203, 204), (192, 191, 202, 203), (191, 190, 201, 202), (190, 189, 200, 201), (189, 188, 199, 200), (188, 187, 198, 199), (187, 186, 197, 198), (186, 185, 196, 197), (20, 184, 195, 22), (184, 183, 194, 195), (183, 182, 193, 194), (182, 181, 192, 193), (181, 180, 191, 192), (180, 179, 190, 191), (179, 178, 189, 190), (178, 177, 188, 189), (177, 176, 187, 188), (176, 175, 186, 187), (175, 174, 185, 186), (18, 173, 184, 20), (173, 172, 183, 184), (172, 171, 182, 183), (171, 170, 181, 182), (170, 169, 180, 181), (169, 168, 179, 180), (168, 167, 178, 179), (167, 166, 177, 178), (166, 165, 176, 177), (165, 164, 175, 176), (164, 163, 174, 175), (16, 162, 173, 18), (162, 161, 172, 173), (161, 160, 171, 172), (160, 159, 170, 171), (159, 158, 169, 170), (158, 157, 168, 169), (157, 156, 167, 168), (156, 155, 166, 167), (155, 154, 165, 166), (154, 153, 164, 165), (153, 152, 163, 164), (14, 151, 162, 16), (151, 150, 161, 162), (150, 149, 160, 161), (149, 148, 159, 160), (148, 147, 158, 159), (147, 146, 157, 158), (146, 145, 156, 157), (145, 144, 155, 156), (144, 143, 154, 155), (143, 142, 153, 154), (142, 141, 152, 153), (12, 140, 151, 14), (140, 139, 150, 151), (139, 138, 149, 150), (138, 137, 148, 149), (137, 136, 147, 148), (136, 135, 146, 147), (135, 134, 145, 146), (134, 133, 144, 145), (133, 132, 143, 144), (132, 131, 142, 143), (131, 130, 141, 142), (10, 129, 140, 12), (129, 128, 139, 140), (128, 127, 138, 139), (127, 126, 137, 138), (126, 125, 136, 137), (125, 124, 135, 136), (124, 123, 134, 135), (123, 122, 133, 134), (121, 132, 680, 678), (121, 120, 131, 132), (120, 119, 130, 131), (8, 118, 129, 10), (118, 117, 128, 129), (117, 116, 127, 128), (116, 115, 126, 127), (115, 114, 125, 126), (114, 113, 124, 125), (113, 112, 123, 124), (112, 111, 122, 123), (111, 110, 121, 122), (110, 109, 120, 121), (109, 108, 119, 120), (6, 107, 118, 8), (107, 106, 117, 118), (106, 105, 116, 117), (105, 104, 115, 116), (104, 103, 114, 115), (103, 102, 113, 114), (102, 101, 112, 113), (101, 100, 111, 112), (100, 99, 110, 111), (99, 98, 109, 110), (98, 97, 108, 109), (4, 96, 107, 6), (96, 95, 106, 107), (95, 94, 105, 106), (94, 93, 104, 105), (93, 92, 103, 104), (92, 91, 102, 103), (91, 90, 101, 102), (90, 89, 100, 101), (89, 88, 99, 100), (88, 87, 98, 99), (87, 86, 97, 98), (2, 85, 96, 4), (85, 84, 95, 96), (84, 83, 94, 95), (83, 82, 93, 94), (82, 81, 92, 93), (81, 80, 91, 92), (80, 79, 90, 91), (79, 78, 89, 90), (78, 77, 88, 89), (77, 76, 87, 88), (76, 75, 86, 87), (0, 64, 85, 2), (64, 65, 84, 85), (65, 66, 83, 84), (66, 67, 82, 83), (67, 68, 81, 82), (68, 69, 80, 81), (69, 70, 79, 80), (70, 71, 78, 79), (71, 72, 77, 78), (72, 73, 76, 77), (73, 74, 75, 76), (449, 448, 416, 417), (448, 450, 418, 416), (450, 451, 419, 418), (451, 452, 420, 419), (452, 453, 421, 420), (453, 454, 422, 421), (454, 455, 423, 422), (455, 456, 424, 423), (456, 457, 425, 424), (457, 458, 426, 425), (458, 459, 427, 426), (459, 460, 428, 427), (460, 461, 429, 428), (461, 462, 430, 429), (462, 463, 431, 430), (463, 464, 432, 431), (464, 465, 433, 432), (465, 466, 434, 433), (466, 467, 435, 434), (467, 468, 436, 435), (468, 469, 437, 436), (469, 470, 438, 437), (470, 471, 439, 438), (471, 472, 440, 439), (472, 473, 441, 440), (473, 474, 442, 441), (474, 475, 443, 442), (475, 476, 444, 443), (476, 477, 445, 444), (477, 478, 446, 445), (478, 479, 447, 446), (479, 449, 417, 447), (481, 480, 448, 449), (480, 482, 450, 448), (482, 483, 451, 450), (483, 484, 452, 451), (484, 485, 453, 452), (485, 486, 454, 453), (486, 487, 455, 454), (487, 488, 456, 455), (488, 489, 457, 456), (489, 490, 458, 457), (490, 491, 459, 458), (491, 492, 460, 459), (492, 493, 461, 460), (493, 494, 462, 461), (494, 495, 463, 462), (495, 496, 464, 463), (496, 497, 465, 464), (497, 498, 466, 465), (498, 499, 467, 466), (499, 500, 468, 467), (500, 501, 469, 468), (501, 502, 470, 469), (502, 503, 471, 470), (503, 504, 472, 471), (504, 505, 473, 472), (505, 506, 474, 473), (506, 507, 475, 474), (507, 508, 476, 475), (508, 509, 477, 476), (509, 510, 478, 477), (510, 511, 479, 478), (511, 481, 449, 479), (513, 512, 480, 481), (512, 514, 482, 480), (514, 515, 483, 482), (515, 516, 484, 483), (516, 517, 485, 484), (517, 518, 486, 485), (518, 519, 487, 486), (519, 520, 488, 487), (520, 521, 489, 488), (521, 522, 490, 489), (522, 523, 491, 490), (523, 524, 492, 491), (524, 525, 493, 492), (525, 526, 494, 493), (526, 527, 495, 494), (527, 528, 496, 495), (528, 529, 497, 496), (529, 530, 498, 497), (530, 531, 499, 498), (531, 532, 500, 499), (532, 533, 501, 500), (533, 534, 502, 501), (534, 535, 503, 502), (535, 536, 504, 503), (536, 537, 505, 504), (537, 538, 506, 505), (538, 539, 507, 506), (539, 540, 508, 507), (540, 541, 509, 508), (541, 542, 510, 509), (542, 543, 511, 510), (543, 513, 481, 511), (545, 544, 512, 513), (544, 546, 514, 512), (546, 547, 515, 514), (547, 548, 516, 515), (548, 549, 517, 516), (549, 550, 518, 517), (550, 551, 519, 518), (551, 552, 520, 519), (552, 553, 521, 520), (553, 554, 522, 521), (554, 555, 523, 522), (555, 556, 524, 523), (556, 557, 525, 524), (557, 558, 526, 525), (558, 559, 527, 526), (559, 560, 528, 527), (560, 561, 529, 528), (561, 562, 530, 529), (562, 563, 531, 530), (563, 564, 532, 531), (564, 565, 533, 532), (565, 566, 534, 533), (566, 567, 535, 534), (567, 568, 536, 535), (568, 569, 537, 536), (569, 570, 538, 537), (570, 571, 539, 538), (571, 572, 540, 539), (572, 573, 541, 540), (573, 574, 542, 541), (574, 575, 543, 542), (575, 545, 513, 543), (577, 576, 544, 545), (576, 578, 546, 544), (578, 579, 547, 546), (579, 580, 548, 547), (580, 581, 549, 548), (581, 582, 550, 549), (582, 583, 551, 550), (583, 584, 552, 551), (584, 585, 553, 552), (585, 586, 554, 553), (586, 587, 555, 554), (587, 588, 556, 555), (588, 589, 557, 556), (589, 590, 558, 557), (590, 591, 559, 558), (591, 592, 560, 559), (592, 593, 561, 560), (593, 594, 562, 561), (594, 595, 563, 562), (595, 596, 564, 563), (596, 597, 565, 564), (597, 598, 566, 565), (598, 599, 567, 566), (599, 600, 568, 567), (600, 601, 569, 568), (601, 602, 570, 569), (602, 603, 571, 570), (603, 604, 572, 571), (604, 605, 573, 572), (605, 606, 574, 573), (606, 607, 575, 574), (607, 577, 545, 575), (609, 608, 576, 577), (608, 610, 578, 576), (610, 611, 579, 578), (611, 612, 580, 579), (612, 613, 581, 580), (613, 614, 582, 581), (614, 615, 583, 582), (615, 616, 584, 583), (616, 617, 585, 584), (617, 618, 586, 585), (618, 619, 587, 586), (619, 620, 588, 587), (620, 621, 589, 588), (621, 622, 590, 589), (622, 623, 591, 590), (623, 624, 592, 591), (624, 625, 593, 592), (625, 626, 594, 593), (626, 627, 595, 594), (627, 628, 596, 595), (628, 629, 597, 596), (629, 630, 598, 597), (630, 631, 599, 598), (631, 632, 600, 599), (632, 633, 601, 600), (633, 634, 602, 601), (634, 635, 603, 602), (635, 636, 604, 603), (636, 637, 605, 604), (637, 638, 606, 605), (638, 639, 607, 606), (639, 609, 577, 607), (641, 640, 608, 609), (640, 642, 610, 608), (642, 643, 611, 610), (643, 644, 612, 611), (644, 645, 613, 612), (645, 646, 614, 613), (646, 647, 615, 614), (647, 648, 616, 615), (648, 649, 617, 616), (649, 650, 618, 617), (650, 651, 619, 618), (651, 652, 620, 619), (652, 653, 621, 620), (653, 654, 622, 621), (654, 655, 623, 622), (655, 656, 624, 623), (656, 657, 625, 624), (657, 658, 626, 625), (658, 659, 627, 626), (659, 660, 628, 627), (660, 661, 629, 628), (661, 662, 630, 629), (662, 663, 631, 630), (663, 664, 632, 631), (664, 665, 633, 632), (665, 666, 634, 633), (666, 667, 635, 634), (667, 668, 636, 635), (668, 669, 637, 636), (669, 670, 638, 637), (670, 671, 639, 638), (671, 641, 609, 639), (687, 686, 640, 641), (686, 688, 642, 640), (688, 689, 643, 642), (689, 690, 644, 643), (690, 691, 645, 644), (691, 692, 646, 645), (692, 693, 647, 646), (693, 694, 648, 647), (694, 695, 649, 648), (695, 696, 650, 649), (696, 697, 651, 650), (697, 698, 652, 651), (698, 699, 653, 652), (699, 700, 654, 653), (700, 701, 655, 654), (701, 702, 656, 655), (702, 703, 657, 656), (703, 704, 658, 657), (704, 705, 659, 658), (705, 706, 660, 659), (706, 707, 661, 660), (707, 708, 662, 661), (708, 709, 663, 662), (709, 710, 664, 663), (710, 711, 665, 664), (711, 712, 666, 665), (712, 713, 667, 666), (713, 714, 668, 667), (714, 715, 669, 668), (715, 716, 670, 669), (716, 717, 671, 670), (717, 687, 641, 671), (108, 97, 672, 673), (152, 141, 676, 677), (141, 130, 675, 676), (130, 119, 674, 675), (119, 108, 673, 674), (681, 679, 683, 685), (133, 122, 679, 681), (122, 121, 678, 679), (132, 133, 681, 680), (683, 682, 684, 685), (679, 678, 682, 683), (678, 680, 684, 682), (680, 681, 685, 684), (719, 718, 686, 687), (718, 720, 688, 686), (720, 721, 689, 688), (721, 722, 690, 689), (722, 723, 691, 690), (723, 724, 692, 691), (724, 725, 693, 692), (725, 726, 694, 693), (726, 727, 695, 694), (727, 728, 696, 695), (728, 729, 697, 696), (729, 730, 698, 697), (730, 731, 699, 698), (731, 732, 700, 699), (732, 733, 701, 700), (733, 734, 702, 701), (734, 735, 703, 702), (735, 736, 704, 703), (736, 737, 705, 704), (737, 738, 706, 705), (738, 739, 707, 706), (739, 740, 708, 707), (740, 741, 709, 708), (741, 742, 710, 709), (742, 743, 711, 710), (743, 744, 712, 711), (744, 745, 713, 712), (745, 746, 714, 713), (746, 747, 715, 714), (747, 748, 716, 715), (748, 749, 717, 716), (749, 719, 687, 717), (751, 750, 718, 719), (750, 752, 720, 718), (752, 753, 721, 720), (753, 754, 722, 721), (754, 755, 723, 722), (755, 756, 724, 723), (756, 757, 725, 724), (757, 758, 726, 725), (758, 759, 727, 726), (759, 760, 728, 727), (760, 761, 729, 728), (761, 762, 730, 729), (762, 763, 731, 730), (763, 764, 732, 731), (764, 765, 733, 732), (765, 766, 734, 733), (766, 767, 735, 734), (767, 768, 736, 735), (768, 769, 737, 736), (769, 770, 738, 737), (770, 771, 739, 738), (771, 772, 740, 739), (772, 773, 741, 740), (773, 774, 742, 741), (774, 775, 743, 742), (775, 776, 744, 743), (776, 777, 745, 744), (777, 778, 746, 745), (778, 779, 747, 746), (779, 780, 748, 747), (780, 781, 749, 748), (781, 751, 719, 749), (1, 3, 750, 751), (3, 5, 752, 750), (5, 7, 753, 752), (7, 9, 754, 753), (9, 11, 755, 754), (11, 13, 756, 755), (13, 15, 757, 756), (15, 17, 758, 757), (17, 19, 759, 758), (19, 21, 760, 759), (21, 23, 761, 760), (23, 25, 762, 761), (25, 27, 763, 762), (27, 29, 764, 763), (29, 31, 765, 764), (31, 33, 766, 765), (33, 35, 767, 766), (35, 37, 768, 767), (37, 39, 769, 768), (39, 41, 770, 769), (41, 43, 771, 770), (43, 45, 772, 771), (45, 47, 773, 772), (47, 49, 774, 773), (49, 51, 775, 774), (51, 53, 776, 775), (53, 55, 777, 776), (55, 57, 778, 777), (57, 59, 779, 778), (59, 61, 780, 779), (61, 63, 781, 780), (63, 1, 751, 781)])
me_cylinder.use_remesh_preserve_volume = False
me_cylinder.use_remesh_preserve_attributes = False
me_cylinder.use_mirror_vertex_groups = False
me_cylinder.update()

# ---- objects
ob_cylinder_001 = bpy.data.objects.new('Cylinder.001', me_cylinder_001)
ob_sun_001 = bpy.data.objects.new('Sun.001', light_sun_001)
ob_sun = bpy.data.objects.new('Sun', light_sun)
ob_cylinder = bpy.data.objects.new('Cylinder', me_cylinder)

# ---- transforms, parenting, visibility, modifiers, constraints
ob_cylinder_001.location = (0.0, 0.0, 0.7314)
ob_cylinder_001.scale = (0.007694, 0.007694, 0.1595)
ob_cylinder_001.lineart.crease_threshold = 0.0
ob_sun_001.location = (-2.93, 0.6839, 3.529)
ob_sun_001.rotation_euler = (0.0, 1.049, -3.295)
ob_sun_001.lineart.crease_threshold = 0.0
ob_sun.location = (3.751, 0.6987, 2.316)
ob_sun.rotation_euler = (0.0, 1.049, 0.0)
ob_sun.lineart.crease_threshold = 0.0
ob_cylinder.location = (0.0, 0.0, 0.0)
ob_cylinder.scale = (0.3159, 0.3159, 0.4595)
ob_cylinder.lineart.crease_threshold = 0.0
_m = ob_cylinder.modifiers.new('Subsurf', 'SUBSURF')
_m.uv_smooth = 'PRESERVE_CORNERS'
_m.quality = 2
_m.levels = 3
_m.show_only_control_edges = False

# ---- collection membership
col_collection_1.objects.link(ob_cylinder_001)
col_collection_1.objects.link(ob_sun_001)
col_collection_1.objects.link(ob_sun)
col_collection_1.objects.link(ob_cylinder)

# ---- scene / render settings (as saved in the file)
scene.frame_start = 1; scene.frame_end = 250; scene.frame_set(1)
scene.render.engine = 'BLENDER_EEVEE_NEXT'
scene.render.resolution_percentage = 50
scene.render.dither_intensity = 0.0
scene.cycles.use_denoising = False
scene.cycles.samples = 128
scene.cycles.sampling_pattern = 'TABULATED_SOBOL'
scene.cycles.use_adaptive_sampling = False
scene.cycles.use_light_tree = False
scene.cycles.blur_glossy = 0.0
scene.cycles.sample_clamp_indirect = 0.0
scene.view_settings.view_transform = 'Standard'
bpy.context.view_layer.update()

# ---- added for rendering (the .blend has no active camera): camera
cam_auto = bpy.data.cameras.new('AutoCamera')
cam_auto.lens = 50.0
cam_auto.sensor_width = 36.0
cam_auto.clip_end = 1000.0
ob_auto_camera = bpy.data.objects.new('AutoCamera', cam_auto)
scene.collection.objects.link(ob_auto_camera)
ob_auto_camera.location = (1.19472, -1.43366, 1.42193)
ob_auto_camera.rotation_euler = (1.09748, -7.21219e-08, 0.694738)
scene.camera = ob_auto_camera
bpy.context.view_layer.update()
